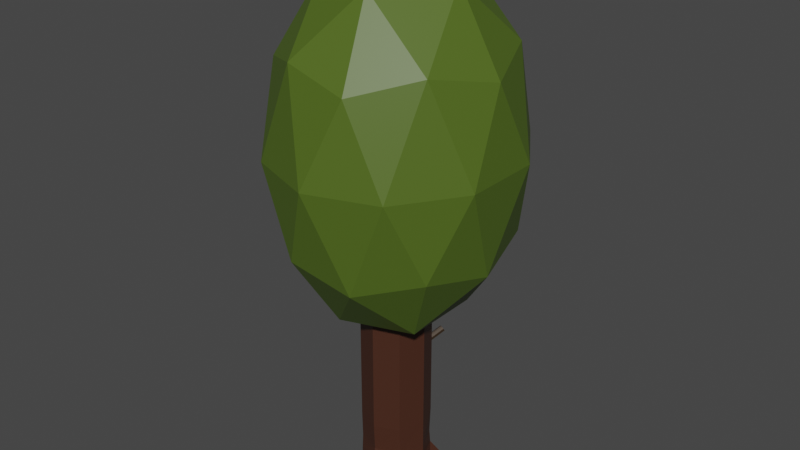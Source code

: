# Source: birch_tree.blend  (saved by Blender 2.93.20; exported with 4.5.12 LTS)
import bpy
from mathutils import Matrix  # noqa: F401  (used for matrix-valued properties, if any)

bpy.ops.wm.read_factory_settings(use_empty=True)
scene = bpy.context.scene
scene.name = 'Scene'

# ---- collections
col_collection = bpy.data.collections.new('Collection'); scene.collection.children.link(col_collection)

# ---- materials (node trees are filled in below, after node groups)
mat_brown = bpy.data.materials.new('brown')
mat_brown.use_transparent_shadow = False
mat_green = bpy.data.materials.new('green')
mat_green.use_transparent_shadow = False
mat_graybrown = bpy.data.materials.new('graybrown')
mat_graybrown.use_transparent_shadow = False
mat_graybrown.preview_render_type = 'FLAT'

# ---- material node trees
mat_brown.use_nodes = True; mat_brown.node_tree.nodes.clear()
_N = mat_brown.node_tree.nodes; _L = mat_brown.node_tree.links
n0 = _N.new('ShaderNodeBsdfPrincipled'); n0.name = 'Principled BSDF'; n0.location = (10, 300)
n0.distribution = 'GGX'
n0.subsurface_method = 'BURLEY'
n0.inputs[0].default_value = (0.06072, 0.02065, 0.01079, 1.0)
n0.inputs[3].default_value = 1.45
n0.inputs[27].default_value = (0.0, 0.0, 0.0, 1.0)
n0.inputs[28].default_value = 1.0
n1 = _N.new('ShaderNodeOutputMaterial'); n1.name = 'Material Output'; n1.location = (300, 300)
_L.new(n0.outputs[0], n1.inputs[0])
n1.is_active_output = True
mat_green.use_nodes = True; mat_green.node_tree.nodes.clear()
_N = mat_green.node_tree.nodes; _L = mat_green.node_tree.links
n0 = _N.new('ShaderNodeBsdfPrincipled'); n0.name = 'Principled BSDF'; n0.location = (10, 300)
n0.distribution = 'GGX'
n0.subsurface_method = 'BURLEY'
n0.inputs[0].default_value = (0.07966, 0.1329, 0.01394, 1.0)
n0.inputs[3].default_value = 1.45
n0.inputs[27].default_value = (0.0, 0.0, 0.0, 1.0)
n0.inputs[28].default_value = 1.0
n1 = _N.new('ShaderNodeOutputMaterial'); n1.name = 'Material Output'; n1.location = (300, 300)
_L.new(n0.outputs[0], n1.inputs[0])
n1.is_active_output = True
mat_graybrown.use_nodes = True; mat_graybrown.node_tree.nodes.clear()
_N = mat_graybrown.node_tree.nodes; _L = mat_graybrown.node_tree.links
n0 = _N.new('ShaderNodeBsdfPrincipled'); n0.name = 'Principled BSDF'; n0.location = (10, 300)
n0.distribution = 'GGX'
n0.subsurface_method = 'BURLEY'
n0.inputs[0].default_value = (0.04951, 0.02883, 0.01336, 1.0)
n0.inputs[3].default_value = 1.45
n0.inputs[27].default_value = (0.0, 0.0, 0.0, 1.0)
n0.inputs[28].default_value = 1.0
n1 = _N.new('ShaderNodeOutputMaterial'); n1.name = 'Material Output'; n1.location = (300, 300)
_L.new(n0.outputs[0], n1.inputs[0])
n1.is_active_output = True

# ---- world
world_world = bpy.data.worlds.new('World'); scene.world = world_world
world_world.use_nodes = True; world_world.node_tree.nodes.clear()
_N = world_world.node_tree.nodes; _L = world_world.node_tree.links
n0 = _N.new('ShaderNodeOutputWorld'); n0.name = 'World Output'; n0.location = (300, 300)
n1 = _N.new('ShaderNodeBackground'); n1.name = 'Background'; n1.location = (10, 300)
n1.inputs[0].default_value = (0.05088, 0.05088, 0.05088, 1.0)
_L.new(n1.outputs[0], n0.inputs[0])
n0.is_active_output = True
world_world.color = (0.05088, 0.05088, 0.05088)
world_world.use_sun_shadow = False
world_world.sun_shadow_jitter_overblur = 0.0

# ---- meshes
me_cylinder = bpy.data.meshes.new('Cylinder')
me_cylinder.from_pydata([(0.0, 0.4479, -1.695), (0.0, 0.4659, 1.695), (0.4281, 0.4309, -1.695), (0.3286, 0.3294, 1.695), (0.4647, -2.036e-08, -1.695), (0.4647, -2.036e-08, 1.695), (0.3286, -0.3479, -1.695), (0.3286, -0.3294, 1.695), (0.007851, -0.5648, -1.695), (-4.062e-08, -0.4659, 1.695), (-0.3286, -0.3379, -1.695), (-0.3286, -0.3294, 1.695), (-0.5565, 0.05611, -1.695), (-0.4647, 5.556e-09, 1.695), (-0.3709, 0.4231, -1.695), (-0.3286, 0.3294, 1.695), (0.0, 0.4659, 0.0001897), (0.3286, 0.3294, 0.0001897), (0.4647, -2.036e-08, 0.0001897), (0.3286, -0.3294, 0.0001897), (-4.062e-08, -0.4659, 0.0001897), (-0.3286, -0.3294, 0.0001897), (-0.4647, 5.556e-09, 0.0001897), (-0.3286, 0.3294, 0.0001897), (0.3286, 0.3294, -0.9431), (0.4647, -2.036e-08, -0.9431), (0.3286, -0.3294, -0.9431), (-4.062e-08, -0.4659, -0.9431), (-0.3286, -0.3294, -0.9431), (-0.4647, 5.556e-09, -0.9431), (-0.3286, 0.3294, -0.9431), (0.0, 0.4659, -0.9431), (0.3115, 0.3294, -1.319), (0.4647, -2.036e-08, -1.319), (0.3286, -0.3176, -1.319), (-4.062e-08, -0.448, -1.319), (-0.3182, -0.3294, -1.319), (-0.4647, 5.556e-09, -1.319), (-0.3286, 0.3294, -1.319), (0.0, 0.4659, -1.319), (0.3286, 0.3294, -1.507), (0.4647, -2.036e-08, -1.507), (0.3286, -0.3294, -1.507), (-4.062e-08, -0.4785, -1.507), (-0.3286, -0.3294, -1.507), (-0.4647, 5.556e-09, -1.507), (-0.3367, 0.3294, -1.507), (0.0, 0.4659, -1.507), (0.4269, 0.2101, -1.695), (0.2341, 0.4004, -1.695), (-0.1668, 0.4156, -1.695), (-0.4198, 0.2359, -1.695), (-0.4295, -0.1099, -1.695), (0.1255, -0.4451, -1.695), (-0.1165, -0.4408, -1.695), (0.09539, -0.4782, -1.695), (-0.006788, -0.5209, -1.556), (-0.07978, -0.4912, -1.695)], [], [(1, 17, 16), (3, 18, 17), (5, 19, 18), (7, 20, 19), (9, 21, 20), (11, 22, 21), (7, 5, 13), (13, 23, 22), (15, 16, 23), (51, 50, 52), (23, 31, 30), (22, 30, 29), (21, 29, 28), (20, 28, 27), (19, 27, 26), (18, 26, 25), (17, 25, 24), (16, 24, 31), (31, 32, 39), (24, 33, 32), (25, 34, 33), (26, 35, 34), (27, 36, 35), (28, 37, 36), (29, 38, 37), (30, 39, 38), (38, 47, 46), (37, 46, 45), (44, 37, 45), (35, 44, 43), (42, 35, 43), (41, 34, 42), (40, 33, 41), (47, 32, 40), (47, 49, 0), (2, 40, 48), (4, 42, 6), (42, 53, 6), (8, 56, 57), (44, 52, 10), (12, 45, 51), (14, 46, 50), (48, 41, 4), (49, 40, 2), (50, 47, 0), (51, 46, 14), (52, 45, 12), (51, 45, 46), (43, 55, 53), (54, 44, 10), (56, 54, 57), (55, 56, 8), (1, 3, 17), (3, 5, 18), (5, 7, 19), (7, 9, 20), (9, 11, 21), (11, 13, 22), (5, 3, 13), (3, 1, 15), (13, 3, 15), (13, 11, 7), (11, 9, 7), (13, 15, 23), (15, 1, 16), (50, 0, 52), (0, 49, 4), (49, 2, 48), (48, 4, 49), (4, 6, 53), (53, 55, 54), (55, 8, 57), (54, 55, 57), (4, 53, 54), (0, 4, 52), (51, 14, 50), (52, 12, 51), (54, 10, 52), (4, 54, 52), (23, 16, 31), (22, 23, 30), (21, 22, 29), (20, 21, 28), (19, 20, 27), (18, 19, 26), (17, 18, 25), (16, 17, 24), (31, 24, 32), (24, 25, 33), (25, 26, 34), (26, 27, 35), (27, 28, 36), (28, 29, 37), (29, 30, 38), (30, 31, 39), (38, 39, 47), (37, 38, 46), (44, 36, 37), (35, 36, 44), (42, 34, 35), (41, 33, 34), (40, 32, 33), (47, 39, 32), (47, 40, 49), (4, 41, 42), (42, 43, 53), (44, 45, 52), (48, 40, 41), (50, 46, 47), (43, 56, 55), (54, 43, 44), (56, 43, 54)])
_uv = me_cylinder.uv_layers.new(name='UVMap')
_uv.uv.foreach_set('vector', [1.0, 1.0, 0.875, 0.75, 1.0, 0.75, 0.875, 1.0, 0.75, 0.75, 0.875, 0.75, 0.75, 1.0, 0.625, 0.75, 0.75, 0.75, 0.625, 1.0, 0.5, 0.75, 0.625, 0.75, 0.5, 1.0, 0.375, 0.75, 0.5, 0.75, 0.375, 1.0, 0.25, 0.75, 0.375, 0.75, 0.4197, 0.08029, 0.49, 0.25, 0.01, 0.25, 0.25, 1.0, 0.125, 0.75, 0.25, 0.75, 0.125, 1.0, 0.0, 0.75, 0.125, 0.75, 0.5491, 0.3444, 0.6699, 0.4568, 0.5396, 0.1785, 0.125, 0.75, 0.0, 0.6109, 0.125, 0.6109, 0.25, 0.75, 0.125, 0.6109, 0.25, 0.6109, 0.375, 0.75, 0.25, 0.6109, 0.375, 0.6109, 0.5, 0.75, 0.375, 0.6109, 0.5, 0.6109, 0.625, 0.75, 0.5, 0.6109, 0.625, 0.6109, 0.75, 0.75, 0.625, 0.6109, 0.75, 0.6109, 0.875, 0.75, 0.75, 0.6109, 0.875, 0.6109, 1.0, 0.75, 0.875, 0.6109, 1.0, 0.6109, 1.0, 0.6109, 0.875, 0.5555, 1.0, 0.5555, 0.875, 0.6109, 0.75, 0.5555, 0.875, 0.5555, 0.75, 0.6109, 0.625, 0.5555, 0.75, 0.5555, 0.625, 0.6109, 0.5, 0.5555, 0.625, 0.5555, 0.5, 0.6109, 0.375, 0.5555, 0.5, 0.5555, 0.375, 0.6109, 0.25, 0.5555, 0.375, 0.5555, 0.25, 0.6109, 0.125, 0.5555, 0.25, 0.5555, 0.125, 0.6109, 0.0, 0.5555, 0.125, 0.5555, 0.125, 0.5555, 0.0, 0.5277, 0.125, 0.5277, 0.25, 0.5555, 0.125, 0.5277, 0.25, 0.5277, 0.375, 0.5277, 0.25, 0.5555, 0.25, 0.5277, 0.5, 0.5555, 0.375, 0.5277, 0.5, 0.5277, 0.625, 0.5277, 0.5, 0.5555, 0.5, 0.5277, 0.75, 0.5277, 0.625, 0.5555, 0.625, 0.5277, 0.875, 0.5277, 0.75, 0.5555, 0.75, 0.5277, 1.0, 0.5277, 0.875, 0.5555, 0.875, 0.5277, 1.0, 0.5277, 0.9266, 0.5, 1.0, 0.5, 0.875, 0.5, 0.875, 0.5277, 0.8216, 0.5, 0.75, 0.5, 0.625, 0.5277, 0.625, 0.5, 0.625, 0.5277, 0.5436, 0.5, 0.625, 0.5, 0.5, 0.5, 0.5, 0.5184, 0.4688, 0.5, 0.375, 0.5277, 0.3027, 0.5, 0.375, 0.5, 0.25, 0.5, 0.25, 0.5277, 0.1805, 0.5, 0.125, 0.5, 0.125, 0.5277, 0.05902, 0.5, 0.8216, 0.5, 0.75, 0.5277, 0.75, 0.5, 0.9266, 0.5, 0.875, 0.5277, 0.875, 0.5, 0.05902, 0.5, 0.0, 0.5277, 0.0, 0.5, 0.1805, 0.5, 0.125, 0.5277, 0.125, 0.5, 0.3027, 0.5, 0.25, 0.5277, 0.25, 0.5, 0.1805, 0.5, 0.25, 0.5277, 0.125, 0.5277, 0.5, 0.5277, 0.5325, 0.5, 0.5436, 0.5, 0.4557, 0.5, 0.375, 0.5277, 0.375, 0.5, 0.5, 0.5184, 0.4557, 0.5, 0.4688, 0.5, 0.5325, 0.5, 0.5, 0.5184, 0.5, 0.5, 1.0, 1.0, 0.875, 1.0, 0.875, 0.75, 0.875, 1.0, 0.75, 1.0, 0.75, 0.75, 0.75, 1.0, 0.625, 1.0, 0.625, 0.75, 0.625, 1.0, 0.5, 1.0, 0.5, 0.75, 0.5, 1.0, 0.375, 1.0, 0.375, 0.75, 0.375, 1.0, 0.25, 1.0, 0.25, 0.75, 0.49, 0.25, 0.4197, 0.4197, 0.01, 0.25, 0.4197, 0.4197, 0.25, 0.49, 0.08029, 0.4197, 0.01, 0.25, 0.4197, 0.4197, 0.08029, 0.4197, 0.01, 0.25, 0.08029, 0.08029, 0.4197, 0.08029, 0.08029, 0.08029, 0.25, 0.01, 0.4197, 0.08029, 0.25, 1.0, 0.125, 1.0, 0.125, 0.75, 0.125, 1.0, 0.0, 1.0, 0.0, 0.75, 0.6699, 0.4568, 0.75, 0.49, 0.5396, 0.1785, 0.75, 0.49, 0.8496, 0.4487, 0.99, 0.25, 0.8496, 0.4487, 0.9197, 0.4197, 0.9497, 0.3472, 0.9497, 0.3472, 0.99, 0.25, 0.8496, 0.4487, 0.99, 0.25, 0.9197, 0.08029, 0.8092, 0.03453, 0.8092, 0.03453, 0.7941, 0.02826, 0.6898, 0.03492, 0.7941, 0.02826, 0.75, 0.01, 0.7076, 0.02756, 0.6898, 0.03492, 0.7941, 0.02826, 0.7076, 0.02756, 0.99, 0.25, 0.8092, 0.03453, 0.6898, 0.03492, 0.75, 0.49, 0.99, 0.25, 0.5396, 0.1785, 0.5491, 0.3444, 0.5803, 0.4197, 0.6699, 0.4568, 0.5396, 0.1785, 0.51, 0.25, 0.5491, 0.3444, 0.6898, 0.03492, 0.5803, 0.08029, 0.5396, 0.1785, 0.99, 0.25, 0.6898, 0.03492, 0.5396, 0.1785, 0.125, 0.75, 0.0, 0.75, 0.0, 0.6109, 0.25, 0.75, 0.125, 0.75, 0.125, 0.6109, 0.375, 0.75, 0.25, 0.75, 0.25, 0.6109, 0.5, 0.75, 0.375, 0.75, 0.375, 0.6109, 0.625, 0.75, 0.5, 0.75, 0.5, 0.6109, 0.75, 0.75, 0.625, 0.75, 0.625, 0.6109, 0.875, 0.75, 0.75, 0.75, 0.75, 0.6109, 1.0, 0.75, 0.875, 0.75, 0.875, 0.6109, 1.0, 0.6109, 0.875, 0.6109, 0.875, 0.5555, 0.875, 0.6109, 0.75, 0.6109, 0.75, 0.5555, 0.75, 0.6109, 0.625, 0.6109, 0.625, 0.5555, 0.625, 0.6109, 0.5, 0.6109, 0.5, 0.5555, 0.5, 0.6109, 0.375, 0.6109, 0.375, 0.5555, 0.375, 0.6109, 0.25, 0.6109, 0.25, 0.5555, 0.25, 0.6109, 0.125, 0.6109, 0.125, 0.5555, 0.125, 0.6109, 0.0, 0.6109, 0.0, 0.5555, 0.125, 0.5555, 0.0, 0.5555, 0.0, 0.5277, 0.25, 0.5555, 0.125, 0.5555, 0.125, 0.5277, 0.375, 0.5277, 0.375, 0.5555, 0.25, 0.5555, 0.5, 0.5555, 0.375, 0.5555, 0.375, 0.5277, 0.625, 0.5277, 0.625, 0.5555, 0.5, 0.5555, 0.75, 0.5277, 0.75, 0.5555, 0.625, 0.5555, 0.875, 0.5277, 0.875, 0.5555, 0.75, 0.5555, 1.0, 0.5277, 1.0, 0.5555, 0.875, 0.5555, 1.0, 0.5277, 0.875, 0.5277, 0.9266, 0.5, 0.75, 0.5, 0.75, 0.5277, 0.625, 0.5277, 0.625, 0.5277, 0.5, 0.5277, 0.5436, 0.5, 0.375, 0.5277, 0.25, 0.5277, 0.3027, 0.5, 0.8216, 0.5, 0.875, 0.5277, 0.75, 0.5277, 0.05902, 0.5, 0.125, 0.5277, 0.0, 0.5277, 0.5, 0.5277, 0.5, 0.5184, 0.5325, 0.5, 0.4557, 0.5, 0.5, 0.5277, 0.375, 0.5277, 0.5, 0.5184, 0.5, 0.5277, 0.4557, 0.5])
me_cylinder.materials.append(mat_brown)
me_cylinder.use_remesh_fix_poles = True
me_cylinder.use_remesh_preserve_attributes = False
me_cylinder.update()
me_icosphere = bpy.data.meshes.new('Icosphere')
me_icosphere.from_pydata([(0.0, 0.0, -2.473), (1.428, -1.136, -1.106), (-0.5454, -1.838, -1.106), (-1.765, 0.0, -1.106), (-0.5454, 1.838, -1.106), (1.428, 1.136, -1.106), (0.5454, -1.838, 1.106), (-1.428, -1.136, 1.106), (-1.428, 1.136, 1.106), (0.5454, 1.838, 1.106), (1.765, 0.0, 1.106), (0.0, 0.0, 2.473), (-0.3206, -1.081, -2.104), (0.8392, -0.6679, -2.104), (0.5187, -1.748, -1.3), (1.678, 0.0, -1.3), (0.8392, 0.6679, -2.104), (-1.037, 0.0, -2.104), (-1.358, -1.081, -1.3), (-0.3206, 1.081, -2.104), (-1.358, 1.081, -1.3), (0.5187, 1.748, -1.3), (1.877, -0.6679, 0.0), (1.877, 0.6679, 0.0), (0.0, -2.161, 0.0), (1.16, -1.749, 0.0), (-1.877, -0.6679, 0.0), (-1.16, -1.749, 0.0), (-1.16, 1.749, 0.0), (-1.877, 0.6679, 0.0), (1.16, 1.749, 0.0), (0.0, 2.161, 0.0), (1.358, -1.081, 1.3), (-0.5187, -1.748, 1.3), (-1.678, 0.0, 1.3), (-0.5187, 1.748, 1.3), (1.358, 1.081, 1.3), (0.3206, -1.081, 2.104), (1.037, 0.0, 2.104), (-0.8392, -0.6679, 2.104), (-0.8392, 0.6679, 2.104), (0.3206, 1.081, 2.104)], [], [(0, 13, 12), (1, 13, 15), (0, 12, 17), (0, 17, 19), (0, 19, 16), (1, 15, 22), (2, 14, 24), (3, 18, 26), (4, 20, 28), (5, 21, 30), (1, 22, 25), (2, 24, 27), (3, 26, 29), (4, 28, 31), (5, 30, 23), (6, 32, 37), (7, 33, 39), (8, 34, 40), (9, 35, 41), (10, 36, 38), (38, 41, 11), (38, 36, 41), (36, 9, 41), (41, 40, 11), (41, 35, 40), (35, 8, 40), (40, 39, 11), (40, 34, 39), (34, 7, 39), (39, 37, 11), (39, 33, 37), (33, 6, 37), (37, 38, 11), (37, 32, 38), (32, 10, 38), (23, 36, 10), (23, 30, 36), (30, 9, 36), (31, 35, 9), (31, 28, 35), (28, 8, 35), (29, 34, 8), (29, 26, 34), (26, 7, 34), (27, 33, 7), (27, 24, 33), (24, 6, 33), (25, 32, 6), (25, 22, 32), (22, 10, 32), (30, 31, 9), (30, 21, 31), (21, 4, 31), (28, 29, 8), (28, 20, 29), (20, 3, 29), (26, 27, 7), (26, 18, 27), (18, 2, 27), (24, 25, 6), (24, 14, 25), (14, 1, 25), (22, 23, 10), (22, 15, 23), (15, 5, 23), (16, 21, 5), (16, 19, 21), (19, 4, 21), (19, 20, 4), (19, 17, 20), (17, 3, 20), (17, 18, 3), (17, 12, 18), (12, 2, 18), (15, 16, 5), (15, 13, 16), (13, 0, 16), (12, 14, 2), (12, 13, 14), (13, 1, 14)])
_uv = me_icosphere.uv_layers.new(name='UVMap')
_uv.uv.foreach_set('vector', [0.1818, 0.0, 0.2273, 0.07873, 0.1364, 0.07873, 0.2727, 0.1575, 0.3182, 0.07873, 0.3636, 0.1575, 0.9091, 0.0, 0.9545, 0.07873, 0.8636, 0.07873, 0.7273, 0.0, 0.7727, 0.07873, 0.6818, 0.07873, 0.5455, 0.0, 0.5909, 0.07873, 0.5, 0.07873, 0.2727, 0.1575, 0.3636, 0.1575, 0.3182, 0.2362, 0.09091, 0.1575, 0.1818, 0.1575, 0.1364, 0.2362, 0.8182, 0.1575, 0.9091, 0.1575, 0.8636, 0.2362, 0.6364, 0.1575, 0.7273, 0.1575, 0.6818, 0.2362, 0.4545, 0.1575, 0.5455, 0.1575, 0.5, 0.2362, 0.2727, 0.1575, 0.3182, 0.2362, 0.2273, 0.2362, 0.09091, 0.1575, 0.1364, 0.2362, 0.04546, 0.2362, 0.8182, 0.1575, 0.8636, 0.2362, 0.7727, 0.2362, 0.6364, 0.1575, 0.6818, 0.2362, 0.5909, 0.2362, 0.4545, 0.1575, 0.5, 0.2362, 0.4091, 0.2362, 0.1818, 0.3149, 0.2727, 0.3149, 0.2273, 0.3937, 0.0, 0.3149, 0.09091, 0.3149, 0.04546, 0.3937, 0.7273, 0.3149, 0.8182, 0.3149, 0.7727, 0.3937, 0.5455, 0.3149, 0.6364, 0.3149, 0.5909, 0.3937, 0.3636, 0.3149, 0.4545, 0.3149, 0.4091, 0.3937, 0.4091, 0.3937, 0.5, 0.3937, 0.4545, 0.4724, 0.4091, 0.3937, 0.4545, 0.3149, 0.5, 0.3937, 0.4545, 0.3149, 0.5455, 0.3149, 0.5, 0.3937, 0.5909, 0.3937, 0.6818, 0.3937, 0.6364, 0.4724, 0.5909, 0.3937, 0.6364, 0.3149, 0.6818, 0.3937, 0.6364, 0.3149, 0.7273, 0.3149, 0.6818, 0.3937, 0.7727, 0.3937, 0.8636, 0.3937, 0.8182, 0.4724, 0.7727, 0.3937, 0.8182, 0.3149, 0.8636, 0.3937, 0.8182, 0.3149, 0.9091, 0.3149, 0.8636, 0.3937, 0.04546, 0.3937, 0.1364, 0.3937, 0.09091, 0.4724, 0.04546, 0.3937, 0.09091, 0.3149, 0.1364, 0.3937, 0.09091, 0.3149, 0.1818, 0.3149, 0.1364, 0.3937, 0.2273, 0.3937, 0.3182, 0.3937, 0.2727, 0.4724, 0.2273, 0.3937, 0.2727, 0.3149, 0.3182, 0.3937, 0.2727, 0.3149, 0.3636, 0.3149, 0.3182, 0.3937, 0.4091, 0.2362, 0.4545, 0.3149, 0.3636, 0.3149, 0.4091, 0.2362, 0.5, 0.2362, 0.4545, 0.3149, 0.5, 0.2362, 0.5455, 0.3149, 0.4545, 0.3149, 0.5909, 0.2362, 0.6364, 0.3149, 0.5455, 0.3149, 0.5909, 0.2362, 0.6818, 0.2362, 0.6364, 0.3149, 0.6818, 0.2362, 0.7273, 0.3149, 0.6364, 0.3149, 0.7727, 0.2362, 0.8182, 0.3149, 0.7273, 0.3149, 0.7727, 0.2362, 0.8636, 0.2362, 0.8182, 0.3149, 0.8636, 0.2362, 0.9091, 0.3149, 0.8182, 0.3149, 0.04546, 0.2362, 0.09091, 0.3149, 0.0, 0.3149, 0.04546, 0.2362, 0.1364, 0.2362, 0.09091, 0.3149, 0.1364, 0.2362, 0.1818, 0.3149, 0.09091, 0.3149, 0.2273, 0.2362, 0.2727, 0.3149, 0.1818, 0.3149, 0.2273, 0.2362, 0.3182, 0.2362, 0.2727, 0.3149, 0.3182, 0.2362, 0.3636, 0.3149, 0.2727, 0.3149, 0.5, 0.2362, 0.5909, 0.2362, 0.5455, 0.3149, 0.5, 0.2362, 0.5455, 0.1575, 0.5909, 0.2362, 0.5455, 0.1575, 0.6364, 0.1575, 0.5909, 0.2362, 0.6818, 0.2362, 0.7727, 0.2362, 0.7273, 0.3149, 0.6818, 0.2362, 0.7273, 0.1575, 0.7727, 0.2362, 0.7273, 0.1575, 0.8182, 0.1575, 0.7727, 0.2362, 0.8636, 0.2362, 0.9545, 0.2362, 0.9091, 0.3149, 0.8636, 0.2362, 0.9091, 0.1575, 0.9545, 0.2362, 0.9091, 0.1575, 1.0, 0.1575, 0.9545, 0.2362, 0.1364, 0.2362, 0.2273, 0.2362, 0.1818, 0.3149, 0.1364, 0.2362, 0.1818, 0.1575, 0.2273, 0.2362, 0.1818, 0.1575, 0.2727, 0.1575, 0.2273, 0.2362, 0.3182, 0.2362, 0.4091, 0.2362, 0.3636, 0.3149, 0.3182, 0.2362, 0.3636, 0.1575, 0.4091, 0.2362, 0.3636, 0.1575, 0.4545, 0.1575, 0.4091, 0.2362, 0.5, 0.07873, 0.5455, 0.1575, 0.4545, 0.1575, 0.5, 0.07873, 0.5909, 0.07873, 0.5455, 0.1575, 0.5909, 0.07873, 0.6364, 0.1575, 0.5455, 0.1575, 0.6818, 0.07873, 0.7273, 0.1575, 0.6364, 0.1575, 0.6818, 0.07873, 0.7727, 0.07873, 0.7273, 0.1575, 0.7727, 0.07873, 0.8182, 0.1575, 0.7273, 0.1575, 0.8636, 0.07873, 0.9091, 0.1575, 0.8182, 0.1575, 0.8636, 0.07873, 0.9545, 0.07873, 0.9091, 0.1575, 0.9545, 0.07873, 1.0, 0.1575, 0.9091, 0.1575, 0.3636, 0.1575, 0.4091, 0.07873, 0.4545, 0.1575, 0.3636, 0.1575, 0.3182, 0.07873, 0.4091, 0.07873, 0.3182, 0.07873, 0.3636, 0.0, 0.4091, 0.07873, 0.1364, 0.07873, 0.1818, 0.1575, 0.09091, 0.1575, 0.1364, 0.07873, 0.2273, 0.07873, 0.1818, 0.1575, 0.2273, 0.07873, 0.2727, 0.1575, 0.1818, 0.1575])
me_icosphere.materials.append(mat_green)
me_icosphere.use_remesh_fix_poles = True
me_icosphere.use_remesh_preserve_attributes = False
me_icosphere.update()
me_cylinder_001 = bpy.data.meshes.new('Cylinder.001')
me_cylinder_001.from_pydata([(0.0, 0.03753, -0.1215), (0.0, 0.03753, 0.1215), (0.04732, 0.0116, -0.1215), (0.04732, 0.0116, 0.1215), (0.02924, -0.03036, -0.1215), (0.02924, -0.03036, 0.1215), (-0.02924, -0.03036, -0.1215), (-0.02924, -0.03036, 0.1215), (-0.04732, 0.0116, -0.1215), (-0.04732, 0.0116, 0.1215)], [], [(1, 2, 0), (3, 4, 2), (5, 6, 4), (1, 7, 5), (7, 8, 6), (9, 0, 8), (6, 0, 4), (1, 3, 2), (3, 5, 4), (5, 7, 6), (5, 3, 1), (1, 9, 7), (7, 9, 8), (9, 1, 0), (8, 0, 6), (0, 2, 4)])
_uv = me_cylinder_001.uv_layers.new(name='UVMap')
_uv.uv.foreach_set('vector', [1.0, 1.0, 0.8, 0.5, 1.0, 0.5, 0.8, 1.0, 0.6, 0.5, 0.8, 0.5, 0.6, 1.0, 0.4, 0.5, 0.6, 0.5, 0.25, 0.49, 0.1089, 0.05584, 0.3911, 0.05584, 0.4, 1.0, 0.2, 0.5, 0.4, 0.5, 0.2, 1.0, 2.98e-08, 0.5, 0.2, 0.5, 0.6089, 0.05584, 0.75, 0.49, 0.8911, 0.05584, 1.0, 1.0, 0.8, 1.0, 0.8, 0.5, 0.8, 1.0, 0.6, 1.0, 0.6, 0.5, 0.6, 1.0, 0.4, 1.0, 0.4, 0.5, 0.3911, 0.05584, 0.4783, 0.3242, 0.25, 0.49, 0.25, 0.49, 0.02175, 0.3242, 0.1089, 0.05584, 0.4, 1.0, 0.2, 1.0, 0.2, 0.5, 0.2, 1.0, 2.98e-08, 1.0, 2.98e-08, 0.5, 0.5217, 0.3242, 0.75, 0.49, 0.6089, 0.05584, 0.75, 0.49, 0.9783, 0.3242, 0.8911, 0.05584])
me_cylinder_001.materials.append(mat_graybrown)
me_cylinder_001.use_remesh_fix_poles = True
me_cylinder_001.use_remesh_preserve_attributes = False
me_cylinder_001.update()
me_cylinder_002 = bpy.data.meshes.new('Cylinder.002')
me_cylinder_002.from_pydata([(0.0, 0.03753, -0.1215), (0.0, 0.03753, 0.1215), (0.04732, 0.0116, -0.1215), (0.04732, 0.0116, 0.1215), (0.02924, -0.03036, -0.1215), (0.02924, -0.03036, 0.1215), (-0.02924, -0.03036, -0.1215), (-0.02924, -0.03036, 0.1215), (-0.04732, 0.0116, -0.1215), (-0.04732, 0.0116, 0.1215)], [], [(1, 2, 0), (3, 4, 2), (5, 6, 4), (1, 7, 5), (7, 8, 6), (9, 0, 8), (6, 0, 4), (1, 3, 2), (3, 5, 4), (5, 7, 6), (5, 3, 1), (1, 9, 7), (7, 9, 8), (9, 1, 0), (8, 0, 6), (0, 2, 4)])
_uv = me_cylinder_002.uv_layers.new(name='UVMap')
_uv.uv.foreach_set('vector', [1.0, 1.0, 0.8, 0.5, 1.0, 0.5, 0.8, 1.0, 0.6, 0.5, 0.8, 0.5, 0.6, 1.0, 0.4, 0.5, 0.6, 0.5, 0.25, 0.49, 0.1089, 0.05584, 0.3911, 0.05584, 0.4, 1.0, 0.2, 0.5, 0.4, 0.5, 0.2, 1.0, 2.98e-08, 0.5, 0.2, 0.5, 0.6089, 0.05584, 0.75, 0.49, 0.8911, 0.05584, 1.0, 1.0, 0.8, 1.0, 0.8, 0.5, 0.8, 1.0, 0.6, 1.0, 0.6, 0.5, 0.6, 1.0, 0.4, 1.0, 0.4, 0.5, 0.3911, 0.05584, 0.4783, 0.3242, 0.25, 0.49, 0.25, 0.49, 0.02175, 0.3242, 0.1089, 0.05584, 0.4, 1.0, 0.2, 1.0, 0.2, 0.5, 0.2, 1.0, 2.98e-08, 1.0, 2.98e-08, 0.5, 0.5217, 0.3242, 0.75, 0.49, 0.6089, 0.05584, 0.75, 0.49, 0.9783, 0.3242, 0.8911, 0.05584])
me_cylinder_002.materials.append(mat_graybrown)
me_cylinder_002.use_remesh_fix_poles = True
me_cylinder_002.use_remesh_preserve_attributes = False
me_cylinder_002.update()

# ---- objects
ob_trunk = bpy.data.objects.new('trunk', me_cylinder)
ob_crown = bpy.data.objects.new('crown', me_icosphere)
ob_branch1 = bpy.data.objects.new('branch1', me_cylinder_001)
ob_branch2 = bpy.data.objects.new('branch2', me_cylinder_002)

# ---- transforms, parenting, visibility, modifiers, constraints
ob_trunk.location = (-0.001267, 0.02338, 1.695)
ob_crown.location = (0.04253, 0.04506, 4.627)
ob_crown.scale = (0.7993, 0.7981, 1.011)
ob_branch1.location = (-0.522, 0.2405, 2.147)
ob_branch1.rotation_euler = (0.8133, 0.006981, -1.963)
ob_branch1.scale = (1.374, 1.915, 2.469)
ob_branch2.location = (0.2744, 0.3906, 1.85)
ob_branch2.rotation_euler = (1.068, 0.006981, -3.614)
ob_branch2.scale = (0.9511, 1.178, 1.646)

# ---- collection membership
col_collection.objects.link(ob_trunk)
col_collection.objects.link(ob_crown)
col_collection.objects.link(ob_branch1)
col_collection.objects.link(ob_branch2)

# ---- scene / render settings (as saved in the file)
scene.frame_start = 1; scene.frame_end = 250; scene.frame_set(1)
scene.render.engine = 'BLENDER_EEVEE_NEXT'
scene.cycles.use_denoising = False
scene.cycles.samples = 128
scene.cycles.sampling_pattern = 'TABULATED_SOBOL'
scene.cycles.use_adaptive_sampling = False
scene.cycles.use_light_tree = False
scene.view_settings.view_transform = 'Filmic'
bpy.context.view_layer.update()

# ---- added for rendering (the .blend has no active camera and no usable light): camera, sun
cam_auto = bpy.data.cameras.new('AutoCamera')
cam_auto.lens = 50.0
cam_auto.sensor_width = 36.0
cam_auto.clip_end = 1000.0
ob_auto_camera = bpy.data.objects.new('AutoCamera', cam_auto)
scene.collection.objects.link(ob_auto_camera)
ob_auto_camera.location = (7.87673, -9.35598, 9.83084)
ob_auto_camera.rotation_euler = (1.09748, -7.21219e-08, 0.694738)
scene.camera = ob_auto_camera
light_auto_sun = bpy.data.lights.new('AutoSun', 'SUN')
light_auto_sun.energy = 3.0
light_auto_sun.angle = 0.0523599
ob_auto_sun = bpy.data.objects.new('AutoSun', light_auto_sun)
scene.collection.objects.link(ob_auto_sun)
ob_auto_sun.rotation_euler = (0.872665, 0.174533, 0.523599)
bpy.context.view_layer.update()
